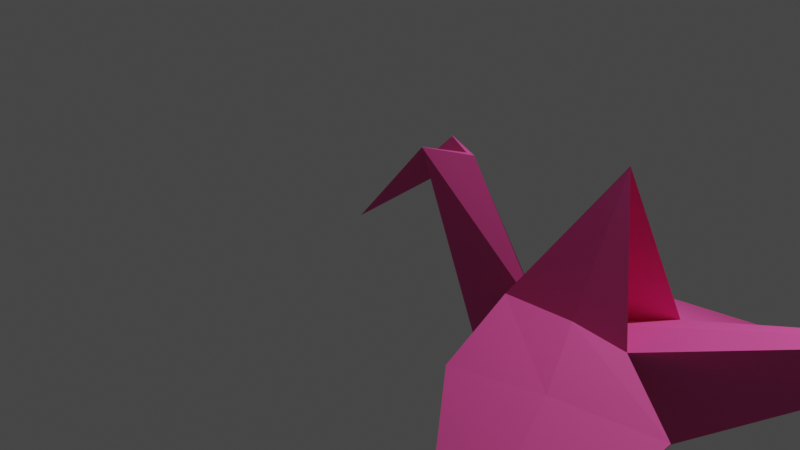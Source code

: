 # Source: crane.blend  (saved by Blender 2.82.7; exported with 4.5.12 LTS)
import bpy
from mathutils import Matrix  # noqa: F401  (used for matrix-valued properties, if any)

bpy.ops.wm.read_factory_settings(use_empty=True)
scene = bpy.context.scene
scene.name = 'Scene'

# ---- collections
col_collection = bpy.data.collections.new('Collection'); scene.collection.children.link(col_collection)

# ---- materials (node trees are filled in below, after node groups)
mat_material = bpy.data.materials.new('Material')
mat_material.alpha_threshold = 0.0
mat_material.use_transparent_shadow = False
mat_material.line_color = (0.0, 0.0, 0.0, 1.0)

# ---- material node trees
mat_material.use_nodes = True; mat_material.node_tree.nodes.clear()
_N = mat_material.node_tree.nodes; _L = mat_material.node_tree.links
n0 = _N.new('ShaderNodeOutputMaterial'); n0.name = 'Material Output'; n0.location = (300, 300)
n1 = _N.new('ShaderNodeBsdfPrincipled'); n1.name = 'Principled BSDF'; n1.location = (10, 300)
n1.distribution = 'GGX'
n1.subsurface_method = 'BURLEY'
n1.inputs[0].default_value = (0.8, 0.07587, 0.3274, 1.0)
n1.inputs[2].default_value = 0.725
n1.inputs[3].default_value = 1.45
n1.inputs[27].default_value = (0.0, 0.0, 0.0, 1.0)
n1.inputs[28].default_value = 1.0
_L.new(n1.outputs[0], n0.inputs[0])
n0.is_active_output = True

# ---- world
world_world = bpy.data.worlds.new('World'); scene.world = world_world
world_world.use_nodes = True; world_world.node_tree.nodes.clear()
_N = world_world.node_tree.nodes; _L = world_world.node_tree.links
n0 = _N.new('ShaderNodeOutputWorld'); n0.name = 'World Output'; n0.location = (300, 300)
n1 = _N.new('ShaderNodeBackground'); n1.name = 'Background'; n1.location = (10, 300)
n1.inputs[0].default_value = (0.05088, 0.05088, 0.05088, 1.0)
_L.new(n1.outputs[0], n0.inputs[0])
n0.is_active_output = True
world_world.color = (0.05088, 0.05088, 0.05088)
world_world.use_sun_shadow = False
world_world.sun_shadow_jitter_overblur = 0.0

# ---- cameras
cam_camera = bpy.data.cameras.new('Camera')
cam_camera.clip_end = 100.0
cam_camera.ortho_scale = 7.314

# ---- lights
light_light = bpy.data.lights.new('Light', 'POINT')
light_light.transmission_factor = 0.0
light_light.energy = 1000.0
light_light.shadow_soft_size = 0.1
light_light.shadow_maximum_resolution = 0.006
light_light.use_absolute_resolution = True

# ---- meshes
me_cube = bpy.data.meshes.new('Cube')
me_cube.from_pydata([(1.931, 1.21e-06, -0.358), (0.5263, -0.2006, 1.0), (1.705, 7.053e-07, -2.397), (-0.5887, 1.508e-08, -0.1686), (1.0, 1.21e-06, 1.0), (0.9041, 1.21e-06, 1.0), (1.78, -0.3772, 0.01986), (3.092, -0.3772, 0.01986), (1.78, -1.116, -0.3996), (3.36, -3.056, -1.344), (3.833, -0.7878, -0.2678), (2.695, -1.572e-09, 1.423), (5.857, 5.635e-07, 1.219), (2.762, -0.9591, -0.2928), (2.531, -0.3772, 0.06358)], [], [(1, 3, 4), (4, 5, 1), (3, 1, 5), (1, 4, 0, 2), (6, 2, 7, 14), (0, 6, 2), (9, 13, 10), (6, 0, 11), (6, 11, 7, 14), (7, 2, 12), (12, 0, 7), (0, 7, 11), (8, 6, 14, 13), (13, 14, 7, 10), (13, 9, 8)])
_uv = me_cube.uv_layers.new(name='UVMap')
_uv.uv.foreach_set('vector', [0.625, 0.0, 0.0, 0.0, 0.0, 0.0, 0.0, 0.0, 0.625, 0.1249, 0.625, 0.0, 0.0, 0.0, 0.625, 0.0, 0.625, 0.1249, 0.625, 0.0, 0.0, 0.0, 0.0, 0.0, 0.625, 0.0, 0.0, 0.0, 0.0, 0.0, 0.0, 0.0, 0.0, 0.0, 0.0, 0.0, 0.0, 0.0, 0.0, 0.0, 0.0, 0.0, 0.0, 0.0, 0.0, 0.0, 0.0, 0.0, 0.0, 0.0, 0.0, 0.0, 0.0, 0.0, 0.0, 0.0, 0.0, 0.0, 0.0, 0.0, 0.0, 0.0, 0.0, 0.0, 0.0, 0.0, 0.0, 0.0, 0.0, 0.0, 0.0, 0.0, 0.0, 0.0, 0.0, 0.0, 0.0, 0.0, 0.0, 0.0, 0.0, 0.0, 0.0, 0.0, 0.0, 0.0, 0.0, 0.0, 0.0, 0.0, 0.0, 0.0, 0.0, 0.0, 0.0, 0.0, 0.0, 0.0, 0.0, 0.0])
me_cube.materials.append(mat_material)
me_cube.use_remesh_preserve_volume = False
me_cube.use_remesh_preserve_attributes = False
me_cube.use_mirror_vertex_groups = False
me_cube.update()

# ---- objects
ob_cube = bpy.data.objects.new('Cube', me_cube)
ob_light = bpy.data.objects.new('Light', light_light)
ob_camera = bpy.data.objects.new('Camera', cam_camera)

# ---- transforms, parenting, visibility, modifiers, constraints
ob_cube.location = (0.0, 0.0, 0.0)
ob_cube.lock_rotations_4d = False
ob_cube.empty_display_type = 'ARROWS'
ob_cube.lineart.crease_threshold = 0.0
_m = ob_cube.modifiers.new('Mirror', 'MIRROR')
_m.use_axis = (False, True, False)
_m = ob_cube.modifiers.new('Solidify', 'SOLIDIFY')
_m.solidify_mode = 'NON_MANIFOLD'
_m.nonmanifold_thickness_mode = 'FIXED'
_m.nonmanifold_boundary_mode = 'ROUND'
_m.nonmanifold_merge_threshold = 0.0003
ob_light.location = (4.076, 1.005, 5.904)
ob_light.rotation_euler = (0.6503, 0.05522, 1.866)
ob_light.lock_rotations_4d = False
ob_light.empty_display_type = 'ARROWS'
ob_light.color = (0.0, 0.0, 0.0, 0.0)
ob_light.lineart.crease_threshold = 0.0
ob_camera.location = (7.359, -6.926, 4.958)
ob_camera.rotation_euler = (1.109, 0.0, 0.8149)
ob_camera.lock_rotations_4d = False
ob_camera.empty_display_type = 'ARROWS'
ob_camera.color = (0.0, 0.0, 0.0, 0.0)
ob_camera.display_type = 'WIRE'
ob_camera.lineart.crease_threshold = 0.0

# ---- collection membership
col_collection.objects.link(ob_cube)
col_collection.objects.link(ob_light)
col_collection.objects.link(ob_camera)

# ---- scene / render settings (as saved in the file)
scene.camera = ob_camera
scene.frame_start = 1; scene.frame_end = 250; scene.frame_set(1)
scene.render.engine = 'BLENDER_EEVEE_NEXT'
scene.cycles.use_denoising = False
scene.cycles.samples = 128
scene.cycles.sampling_pattern = 'TABULATED_SOBOL'
scene.cycles.use_adaptive_sampling = False
scene.cycles.use_light_tree = False
scene.view_settings.view_transform = 'Filmic'
bpy.context.view_layer.update()
